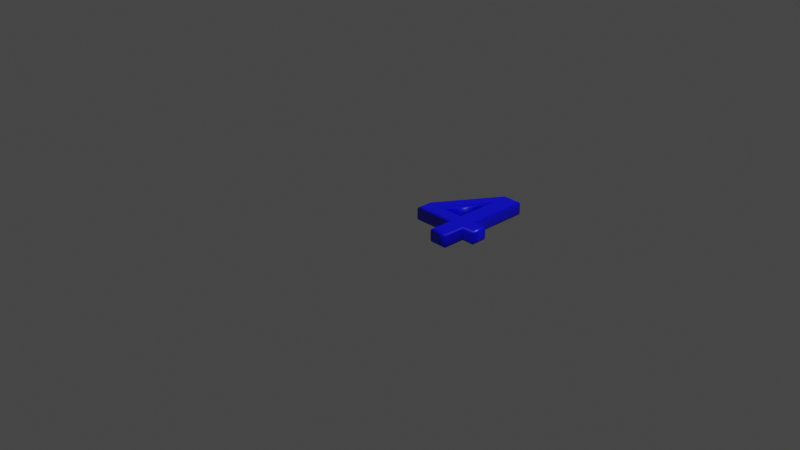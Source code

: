 # Source: 52.blend  (saved by Blender 2.83.19; exported with 4.5.12 LTS)
import bpy
from mathutils import Matrix  # noqa: F401  (used for matrix-valued properties, if any)

bpy.ops.wm.read_factory_settings(use_empty=True)
scene = bpy.context.scene
scene.name = 'Scene'

# ---- collections
col_collection = bpy.data.collections.new('Collection'); scene.collection.children.link(col_collection)

# ---- materials (node trees are filled in below, after node groups)
mat_material = bpy.data.materials.new('Material')
mat_material.alpha_threshold = 0.0
mat_material.use_transparent_shadow = False
mat_material.line_color = (0.0, 0.0, 0.0, 1.0)

# ---- material node trees
mat_material.use_nodes = True; mat_material.node_tree.nodes.clear()
_N = mat_material.node_tree.nodes; _L = mat_material.node_tree.links
n0 = _N.new('ShaderNodeOutputMaterial'); n0.name = 'Material Output'; n0.location = (300, 300)
n1 = _N.new('ShaderNodeBsdfPrincipled'); n1.name = 'Principled BSDF'; n1.location = (10, 300)
n1.distribution = 'GGX'
n1.subsurface_method = 'BURLEY'
n1.inputs[0].default_value = (0.0, 0.0, 1.0, 1.0)
n1.inputs[2].default_value = 0.4
n1.inputs[3].default_value = 1.45
n1.inputs[27].default_value = (0.0, 0.0, 0.0, 1.0)
n1.inputs[28].default_value = 1.0
_L.new(n1.outputs[0], n0.inputs[0])
n0.is_active_output = True

# ---- world
world_world = bpy.data.worlds.new('World'); scene.world = world_world
world_world.use_nodes = True; world_world.node_tree.nodes.clear()
_N = world_world.node_tree.nodes; _L = world_world.node_tree.links
n0 = _N.new('ShaderNodeOutputWorld'); n0.name = 'World Output'; n0.location = (300, 300)
n1 = _N.new('ShaderNodeBackground'); n1.name = 'Background'; n1.location = (10, 300)
n1.inputs[0].default_value = (0.05088, 0.05088, 0.05088, 1.0)
_L.new(n1.outputs[0], n0.inputs[0])
n0.is_active_output = True
world_world.color = (0.05088, 0.05088, 0.05088)
world_world.use_sun_shadow = False
world_world.sun_shadow_jitter_overblur = 0.0

# ---- cameras
cam_camera = bpy.data.cameras.new('Camera')
cam_camera.clip_end = 100.0
cam_camera.ortho_scale = 7.314

# ---- lights
light_light = bpy.data.lights.new('Light', 'POINT')
light_light.transmission_factor = 0.0
light_light.energy = 1000.0
light_light.shadow_soft_size = 0.1
light_light.shadow_maximum_resolution = 0.006
light_light.use_absolute_resolution = True

# ---- meshes
me_52 = bpy.data.meshes.new('52')
me_52.from_pydata([(0.5117, 0.362, 0.08), (0.5117, 0.9112, 0.08), (0.1838, 0.362, 0.08), (0.07101, 0.3808, 0.08), (0.4887, 1.039, 0.08), (0.6516, 1.039, 0.08), (0.6516, 0.362, 0.08), (0.7901, 0.362, 0.08), (0.7901, 0.2478, 0.08), (0.6516, 0.2478, 0.08), (0.6516, 1.311e-09, 0.08), (0.5117, 1.311e-09, 0.08), (0.5117, 0.2478, 0.08), (0.07101, 0.2478, 0.08), (0.5117, 0.362, -0.08), (0.5117, 0.9112, -0.08), (0.1838, 0.362, -0.08), (0.07101, 0.3808, -0.08), (0.4887, 1.039, -0.08), (0.6516, 1.039, -0.08), (0.6516, 0.362, -0.08), (0.7901, 0.362, -0.08), (0.7901, 0.2478, -0.08), (0.6516, 0.2478, -0.08), (0.6516, -3.577e-10, -0.08), (0.5117, -3.577e-10, -0.08), (0.5117, 0.2478, -0.08), (0.07101, 0.2478, -0.08), (0.5117, 0.362, -0.08), (0.5002, 0.3735, -0.07772), (0.4904, 0.3832, -0.07121), (0.4839, 0.3897, -0.06148), (0.4817, 0.392, -0.05), (0.4817, 0.392, 0.05), (0.4839, 0.3897, 0.06148), (0.4904, 0.3832, 0.07121), (0.5002, 0.3735, 0.07772), (0.5117, 0.362, 0.08), (0.5117, 0.9112, -0.08), (0.5002, 0.8696, -0.07772), (0.4904, 0.8343, -0.07121), (0.4839, 0.8107, -0.06148), (0.4817, 0.8025, -0.05), (0.4817, 0.8025, 0.05), (0.4839, 0.8107, 0.06148), (0.4904, 0.8343, 0.07121), (0.5002, 0.8696, 0.07772), (0.5117, 0.9112, 0.08), (0.1838, 0.362, -0.08), (0.204, 0.3735, -0.07772), (0.2211, 0.3832, -0.07121), (0.2326, 0.3897, -0.06148), (0.2366, 0.392, -0.05), (0.2366, 0.392, 0.05), (0.2326, 0.3897, 0.06148), (0.2211, 0.3832, 0.07121), (0.204, 0.3735, 0.07772), (0.1838, 0.362, 0.08), (0.07101, 0.3808, -0.08), (0.05953, 0.3841, -0.07772), (0.04979, 0.3869, -0.07121), (0.04329, 0.3888, -0.06148), (0.04101, 0.3895, -0.05), (0.04101, 0.3895, 0.05), (0.04329, 0.3888, 0.06148), (0.04979, 0.3869, 0.07121), (0.05953, 0.3841, 0.07772), (0.07101, 0.3808, 0.08), (0.4887, 1.039, -0.08), (0.4824, 1.051, -0.07772), (0.477, 1.061, -0.07121), (0.4734, 1.067, -0.06148), (0.4722, 1.069, -0.05), (0.4722, 1.069, 0.05), (0.4734, 1.067, 0.06148), (0.477, 1.061, 0.07121), (0.4824, 1.051, 0.07772), (0.4887, 1.039, 0.08), (0.6516, 1.039, -0.08), (0.6631, 1.051, -0.07772), (0.6728, 1.061, -0.07121), (0.6793, 1.067, -0.06148), (0.6816, 1.069, -0.05), (0.6816, 1.069, 0.05), (0.6793, 1.067, 0.06148), (0.6728, 1.061, 0.07121), (0.6631, 1.051, 0.07772), (0.6516, 1.039, 0.08), (0.6516, 0.362, -0.08), (0.6631, 0.3735, -0.07772), (0.6728, 0.3832, -0.07121), (0.6793, 0.3897, -0.06148), (0.6816, 0.392, -0.05), (0.6816, 0.392, 0.05), (0.6793, 0.3897, 0.06148), (0.6728, 0.3832, 0.07121), (0.6631, 0.3735, 0.07772), (0.6516, 0.362, 0.08), (0.7901, 0.362, -0.08), (0.8016, 0.3735, -0.07772), (0.8113, 0.3832, -0.07121), (0.8178, 0.3897, -0.06148), (0.8201, 0.392, -0.05), (0.8201, 0.392, 0.05), (0.8178, 0.3897, 0.06148), (0.8113, 0.3832, 0.07121), (0.8016, 0.3735, 0.07772), (0.7901, 0.362, 0.08), (0.7901, 0.2478, -0.08), (0.8016, 0.2363, -0.07772), (0.8113, 0.2266, -0.07121), (0.8178, 0.2201, -0.06148), (0.8201, 0.2178, -0.05), (0.8201, 0.2178, 0.05), (0.8178, 0.2201, 0.06148), (0.8113, 0.2266, 0.07121), (0.8016, 0.2363, 0.07772), (0.7901, 0.2478, 0.08), (0.6516, 0.2478, -0.08), (0.6631, 0.2363, -0.07772), (0.6728, 0.2266, -0.07121), (0.6793, 0.2201, -0.06148), (0.6816, 0.2178, -0.05), (0.6816, 0.2178, 0.05), (0.6793, 0.2201, 0.06148), (0.6728, 0.2266, 0.07121), (0.6631, 0.2363, 0.07772), (0.6516, 0.2478, 0.08), (0.6516, -3.577e-10, -0.08), (0.6631, -0.01148, -0.07772), (0.6728, -0.02121, -0.07121), (0.6793, -0.02772, -0.06148), (0.6816, -0.03, -0.05), (0.6816, -0.03, 0.05), (0.6793, -0.02772, 0.06148), (0.6728, -0.02121, 0.07121), (0.6631, -0.01148, 0.07772), (0.6516, 1.311e-09, 0.08), (0.5117, -3.577e-10, -0.08), (0.5002, -0.01148, -0.07772), (0.4904, -0.02121, -0.07121), (0.4839, -0.02772, -0.06148), (0.4817, -0.03, -0.05), (0.4817, -0.03, 0.05), (0.4839, -0.02772, 0.06148), (0.4904, -0.02121, 0.07121), (0.5002, -0.01148, 0.07772), (0.5117, 1.311e-09, 0.08), (0.5117, 0.2478, -0.08), (0.5002, 0.2363, -0.07772), (0.4904, 0.2266, -0.07121), (0.4839, 0.2201, -0.06148), (0.4817, 0.2178, -0.05), (0.4817, 0.2178, 0.05), (0.4839, 0.2201, 0.06148), (0.4904, 0.2266, 0.07121), (0.5002, 0.2363, 0.07772), (0.5117, 0.2478, 0.08), (0.07101, 0.2478, -0.08), (0.05953, 0.2363, -0.07772), (0.04979, 0.2266, -0.07121), (0.04329, 0.2201, -0.06148), (0.04101, 0.2178, -0.05), (0.04101, 0.2178, 0.05), (0.04329, 0.2201, 0.06148), (0.04979, 0.2266, 0.07121), (0.05953, 0.2363, 0.07772), (0.07101, 0.2478, 0.08)], [], [(3, 1, 4), (1, 5, 4), (1, 6, 5), (3, 2, 1), (0, 6, 1), (13, 2, 3), (13, 0, 2), (13, 6, 0), (13, 7, 6), (13, 8, 7), (12, 8, 13), (11, 9, 12), (9, 8, 12), (11, 10, 9), (15, 17, 18), (19, 15, 18), (20, 15, 19), (16, 17, 15), (20, 14, 15), (16, 27, 17), (14, 27, 16), (20, 27, 14), (21, 27, 20), (22, 27, 21), (22, 26, 27), (23, 25, 26), (22, 23, 26), (24, 25, 23), (29, 39, 38, 28), (30, 40, 39, 29), (31, 41, 40, 30), (32, 42, 41, 31), (33, 43, 42, 32), (34, 44, 43, 33), (35, 45, 44, 34), (36, 46, 45, 35), (37, 47, 46, 36), (39, 49, 48, 38), (40, 50, 49, 39), (41, 51, 50, 40), (42, 52, 51, 41), (43, 53, 52, 42), (44, 54, 53, 43), (45, 55, 54, 44), (46, 56, 55, 45), (47, 57, 56, 46), (49, 29, 28, 48), (50, 30, 29, 49), (51, 31, 30, 50), (52, 32, 31, 51), (53, 33, 32, 52), (54, 34, 33, 53), (55, 35, 34, 54), (56, 36, 35, 55), (57, 37, 36, 56), (59, 69, 68, 58), (60, 70, 69, 59), (61, 71, 70, 60), (62, 72, 71, 61), (63, 73, 72, 62), (64, 74, 73, 63), (65, 75, 74, 64), (66, 76, 75, 65), (67, 77, 76, 66), (69, 79, 78, 68), (70, 80, 79, 69), (71, 81, 80, 70), (72, 82, 81, 71), (73, 83, 82, 72), (74, 84, 83, 73), (75, 85, 84, 74), (76, 86, 85, 75), (77, 87, 86, 76), (79, 89, 88, 78), (80, 90, 89, 79), (81, 91, 90, 80), (82, 92, 91, 81), (83, 93, 92, 82), (84, 94, 93, 83), (85, 95, 94, 84), (86, 96, 95, 85), (87, 97, 96, 86), (89, 99, 98, 88), (90, 100, 99, 89), (91, 101, 100, 90), (92, 102, 101, 91), (93, 103, 102, 92), (94, 104, 103, 93), (95, 105, 104, 94), (96, 106, 105, 95), (97, 107, 106, 96), (99, 109, 108, 98), (100, 110, 109, 99), (101, 111, 110, 100), (102, 112, 111, 101), (103, 113, 112, 102), (104, 114, 113, 103), (105, 115, 114, 104), (106, 116, 115, 105), (107, 117, 116, 106), (109, 119, 118, 108), (110, 120, 119, 109), (111, 121, 120, 110), (112, 122, 121, 111), (113, 123, 122, 112), (114, 124, 123, 113), (115, 125, 124, 114), (116, 126, 125, 115), (117, 127, 126, 116), (119, 129, 128, 118), (120, 130, 129, 119), (121, 131, 130, 120), (122, 132, 131, 121), (123, 133, 132, 122), (124, 134, 133, 123), (125, 135, 134, 124), (126, 136, 135, 125), (127, 137, 136, 126), (129, 139, 138, 128), (130, 140, 139, 129), (131, 141, 140, 130), (132, 142, 141, 131), (133, 143, 142, 132), (134, 144, 143, 133), (135, 145, 144, 134), (136, 146, 145, 135), (137, 147, 146, 136), (139, 149, 148, 138), (140, 150, 149, 139), (141, 151, 150, 140), (142, 152, 151, 141), (143, 153, 152, 142), (144, 154, 153, 143), (145, 155, 154, 144), (146, 156, 155, 145), (147, 157, 156, 146), (149, 159, 158, 148), (150, 160, 159, 149), (151, 161, 160, 150), (152, 162, 161, 151), (153, 163, 162, 152), (154, 164, 163, 153), (155, 165, 164, 154), (156, 166, 165, 155), (157, 167, 166, 156), (159, 59, 58, 158), (160, 60, 59, 159), (161, 61, 60, 160), (162, 62, 61, 161), (163, 63, 62, 162), (164, 64, 63, 163), (165, 65, 64, 164), (166, 66, 65, 165), (167, 67, 66, 166)])
me_52.polygons.foreach_set('use_smooth', [0, 0, 0, 0, 0, 0, 0, 0, 0, 0, 0, 0, 0, 0, 0, 0, 0, 0, 0, 0, 0, 0, 0, 0, 0, 0, 0, 0, 1, 1, 1, 1, 1, 1, 1, 1, 1, 1, 1, 1, 1, 1, 1, 1, 1, 1, 1, 1, 1, 1, 1, 1, 1, 1, 1, 1, 1, 1, 1, 1, 1, 1, 1, 1, 1, 1, 1, 1, 1, 1, 1, 1, 1, 1, 1, 1, 1, 1, 1, 1, 1, 1, 1, 1, 1, 1, 1, 1, 1, 1, 1, 1, 1, 1, 1, 1, 1, 1, 1, 1, 1, 1, 1, 1, 1, 1, 1, 1, 1, 1, 1, 1, 1, 1, 1, 1, 1, 1, 1, 1, 1, 1, 1, 1, 1, 1, 1, 1, 1, 1, 1, 1, 1, 1, 1, 1, 1, 1, 1, 1, 1, 1, 1, 1, 1, 1, 1, 1, 1, 1, 1, 1, 1, 1])
_uv = me_52.uv_layers.new(name='UVMap')
_uv.uv.foreach_set('vector', [0.8172, 0.9085, 0.7758, 0.5864, 0.8172, 0.5413, 0.7758, 0.5864, 0.7524, 0.5002, 0.8172, 0.5413, 0.7758, 0.5864, 0.5816, 0.7695, 0.7524, 0.5002, 0.8172, 0.9085, 0.7676, 0.8875, 0.7758, 0.5864, 0.6372, 0.8048, 0.5816, 0.7695, 0.7758, 0.5864, 0.7837, 0.9614, 0.7676, 0.8875, 0.8172, 0.9085, 0.7837, 0.9614, 0.6372, 0.8048, 0.7676, 0.8875, 0.7837, 0.9614, 0.5816, 0.7695, 0.6372, 0.8048, 0.7837, 0.9614, 0.5265, 0.7346, 0.5816, 0.7695, 0.7837, 0.9614, 0.4977, 0.78, 0.5265, 0.7346, 0.6391, 0.8732, 0.4977, 0.78, 0.7837, 0.9614, 0.5588, 0.9998, 0.5676, 0.8278, 0.6391, 0.8732, 0.5676, 0.8278, 0.4977, 0.78, 0.6391, 0.8732, 0.5588, 0.9998, 0.4873, 0.9545, 0.5676, 0.8278, 0.7758, 0.4136, 0.8172, 0.09151, 0.8172, 0.4587, 0.7524, 0.4998, 0.7758, 0.4136, 0.8172, 0.4587, 0.5816, 0.2305, 0.7758, 0.4136, 0.7524, 0.4998, 0.7676, 0.1125, 0.8172, 0.09151, 0.7758, 0.4136, 0.5816, 0.2305, 0.6372, 0.1952, 0.7758, 0.4136, 0.7676, 0.1125, 0.7837, 0.03864, 0.8172, 0.09151, 0.6372, 0.1952, 0.7837, 0.03864, 0.7676, 0.1125, 0.5816, 0.2305, 0.7837, 0.03864, 0.6372, 0.1952, 0.5265, 0.2654, 0.7837, 0.03864, 0.5816, 0.2305, 0.4977, 0.22, 0.7837, 0.03864, 0.5265, 0.2654, 0.4977, 0.22, 0.6391, 0.1268, 0.7837, 0.03864, 0.5676, 0.1722, 0.5588, 0.0001677, 0.6391, 0.1268, 0.4977, 0.22, 0.5676, 0.1722, 0.6391, 0.1268, 0.4873, 0.04553, 0.5588, 0.0001677, 0.5676, 0.1722, 0.8626, 0.4229, 0.9829, 0.202, 0.993, 0.1879, 0.8518, 0.4261, 0.8722, 0.4201, 0.974, 0.2125, 0.9829, 0.202, 0.8626, 0.4229, 0.8803, 0.4178, 0.9669, 0.2168, 0.974, 0.2125, 0.8722, 0.4201, 0.8869, 0.416, 0.9618, 0.2132, 0.9669, 0.2168, 0.8803, 0.4178, 0.8557, 0.4208, 0.9614, 0.1868, 0.9618, 0.2132, 0.8869, 0.416, 0.8482, 0.4245, 0.9629, 0.1544, 0.9614, 0.1868, 0.8557, 0.4208, 0.8389, 0.4291, 0.9663, 0.1107, 0.9629, 0.1544, 0.8482, 0.4245, 0.8285, 0.4342, 0.9712, 0.05799, 0.9663, 0.1107, 0.8389, 0.4291, 0.8176, 0.4393, 0.9769, 0.0001677, 0.9712, 0.05799, 0.8285, 0.4342, 0.9829, 0.202, 0.9656, 0.5107, 0.9746, 0.5307, 0.993, 0.1879, 0.974, 0.2125, 0.9579, 0.4923, 0.9656, 0.5107, 0.9829, 0.202, 0.9669, 0.2168, 0.9519, 0.4767, 0.9579, 0.4923, 0.974, 0.2125, 0.9618, 0.2132, 0.9475, 0.4644, 0.9519, 0.4767, 0.9669, 0.2168, 0.9614, 0.1868, 0.9633, 0.4752, 0.9475, 0.4644, 0.9618, 0.2132, 0.9629, 0.1544, 0.9684, 0.4819, 0.9633, 0.4752, 0.9614, 0.1868, 0.9663, 0.1107, 0.9754, 0.4921, 0.9684, 0.4819, 0.9629, 0.1544, 0.9712, 0.05799, 0.9839, 0.505, 0.9754, 0.4921, 0.9663, 0.1107, 0.9769, 0.0001677, 0.993, 0.519, 0.9839, 0.505, 0.9712, 0.05799, 0.9656, 0.5107, 0.8626, 0.4229, 0.8518, 0.4261, 0.9746, 0.5307, 0.9579, 0.4923, 0.8722, 0.4201, 0.8626, 0.4229, 0.9656, 0.5107, 0.9519, 0.4767, 0.8803, 0.4178, 0.8722, 0.4201, 0.9579, 0.4923, 0.9475, 0.4644, 0.8869, 0.416, 0.8803, 0.4178, 0.9519, 0.4767, 0.9633, 0.4752, 0.8557, 0.4208, 0.8869, 0.416, 0.9475, 0.4644, 0.9684, 0.4819, 0.8482, 0.4245, 0.8557, 0.4208, 0.9633, 0.4752, 0.9754, 0.4921, 0.8389, 0.4291, 0.8482, 0.4245, 0.9684, 0.4819, 0.9839, 0.505, 0.8285, 0.4342, 0.8389, 0.4291, 0.9754, 0.4921, 0.993, 0.519, 0.8176, 0.4393, 0.8285, 0.4342, 0.9839, 0.505, 0.1001, 0.615, 0.4285, 0.6371, 0.4327, 0.6436, 0.09483, 0.6209, 0.1052, 0.6092, 0.4246, 0.6308, 0.4285, 0.6371, 0.1001, 0.615, 0.1101, 0.6035, 0.421, 0.6248, 0.4246, 0.6308, 0.1052, 0.6092, 0.1147, 0.5979, 0.4176, 0.619, 0.421, 0.6248, 0.1101, 0.6035, 0.1535, 0.5592, 0.3878, 0.581, 0.4176, 0.619, 0.1147, 0.5979, 0.1557, 0.5547, 0.3861, 0.5767, 0.3878, 0.581, 0.1535, 0.5592, 0.1578, 0.5504, 0.3847, 0.5725, 0.3861, 0.5767, 0.1557, 0.5547, 0.1598, 0.5463, 0.3833, 0.5683, 0.3847, 0.5725, 0.1578, 0.5504, 0.1616, 0.5424, 0.382, 0.5643, 0.3833, 0.5683, 0.1598, 0.5463, 0.4285, 0.6371, 0.4795, 0.546, 0.4869, 0.5481, 0.4327, 0.6436, 0.4246, 0.6308, 0.4731, 0.5443, 0.4795, 0.546, 0.4285, 0.6371, 0.421, 0.6248, 0.4673, 0.5427, 0.4731, 0.5443, 0.4246, 0.6308, 0.4176, 0.619, 0.4619, 0.5413, 0.4673, 0.5427, 0.421, 0.6248, 0.3878, 0.581, 0.4403, 0.5341, 0.4619, 0.5413, 0.4176, 0.619, 0.3861, 0.5767, 0.4356, 0.5328, 0.4403, 0.5341, 0.3878, 0.581, 0.3847, 0.5725, 0.431, 0.5315, 0.4356, 0.5328, 0.3861, 0.5767, 0.3833, 0.5683, 0.4263, 0.5302, 0.431, 0.5315, 0.3847, 0.5725, 0.382, 0.5643, 0.4214, 0.5289, 0.4263, 0.5302, 0.3833, 0.5683, 0.4795, 0.546, 0.4794, 0.1438, 0.4869, 0.1383, 0.4869, 0.5481, 0.4731, 0.5443, 0.4717, 0.1496, 0.4794, 0.1438, 0.4795, 0.546, 0.4673, 0.5427, 0.4638, 0.1553, 0.4717, 0.1496, 0.4731, 0.5443, 0.4619, 0.5413, 0.4559, 0.1607, 0.4638, 0.1553, 0.4673, 0.5427, 0.4403, 0.5341, 0.3647, 0.1984, 0.4559, 0.1607, 0.4619, 0.5413, 0.4356, 0.5328, 0.3578, 0.1986, 0.3647, 0.1984, 0.4403, 0.5341, 0.431, 0.5315, 0.3509, 0.1985, 0.3578, 0.1986, 0.4356, 0.5328, 0.4263, 0.5302, 0.3443, 0.1982, 0.3509, 0.1985, 0.431, 0.5315, 0.4214, 0.5289, 0.3381, 0.1978, 0.3443, 0.1982, 0.4263, 0.5302, 0.4794, 0.1438, 0.3985, 0.1129, 0.4016, 0.1073, 0.4869, 0.1383, 0.4717, 0.1496, 0.3957, 0.1175, 0.3985, 0.1129, 0.4794, 0.1438, 0.4638, 0.1553, 0.3931, 0.1216, 0.3957, 0.1175, 0.4717, 0.1496, 0.4559, 0.1607, 0.3906, 0.1253, 0.3931, 0.1216, 0.4638, 0.1553, 0.3647, 0.1984, 0.3749, 0.1409, 0.3906, 0.1253, 0.4559, 0.1607, 0.3578, 0.1986, 0.371, 0.1425, 0.3749, 0.1409, 0.3647, 0.1984, 0.3509, 0.1985, 0.3672, 0.1438, 0.371, 0.1425, 0.3578, 0.1986, 0.3443, 0.1982, 0.3633, 0.145, 0.3672, 0.1438, 0.3509, 0.1985, 0.3381, 0.1978, 0.359, 0.1461, 0.3633, 0.145, 0.3443, 0.1982, 0.3985, 0.1129, 0.3531, 0.07873, 0.3576, 0.0749, 0.4016, 0.1073, 0.3957, 0.1175, 0.3494, 0.08216, 0.3531, 0.07873, 0.3985, 0.1129, 0.3931, 0.1216, 0.3462, 0.08541, 0.3494, 0.08216, 0.3957, 0.1175, 0.3906, 0.1253, 0.3433, 0.08876, 0.3462, 0.08541, 0.3931, 0.1216, 0.3749, 0.1409, 0.3353, 0.1096, 0.3433, 0.08876, 0.3906, 0.1253, 0.371, 0.1425, 0.3346, 0.1135, 0.3353, 0.1096, 0.3749, 0.1409, 0.3672, 0.1438, 0.3341, 0.1175, 0.3346, 0.1135, 0.371, 0.1425, 0.3633, 0.145, 0.3337, 0.1216, 0.3341, 0.1175, 0.3672, 0.1438, 0.359, 0.1461, 0.3334, 0.1261, 0.3337, 0.1216, 0.3633, 0.145, 0.3531, 0.07873, 0.3059, 0.009606, 0.3088, 0.0001677, 0.3576, 0.0749, 0.3494, 0.08216, 0.3029, 0.0193, 0.3059, 0.009606, 0.3531, 0.07873, 0.3462, 0.08541, 0.3002, 0.02879, 0.3029, 0.0193, 0.3494, 0.08216, 0.3433, 0.08876, 0.2978, 0.03779, 0.3002, 0.02879, 0.3462, 0.08541, 0.3353, 0.1096, 0.2784, 0.13, 0.2978, 0.03779, 0.3433, 0.08876, 0.3346, 0.1135, 0.2789, 0.1366, 0.2784, 0.13, 0.3353, 0.1096, 0.3341, 0.1175, 0.2793, 0.1433, 0.2789, 0.1366, 0.3346, 0.1135, 0.3337, 0.1216, 0.2797, 0.15, 0.2793, 0.1433, 0.3341, 0.1175, 0.3334, 0.1261, 0.28, 0.1565, 0.2797, 0.15, 0.3337, 0.1216, 0.3059, 0.009606, 0.1715, 0.06794, 0.1682, 0.0623, 0.3088, 0.0001677, 0.3029, 0.0193, 0.1743, 0.07276, 0.1715, 0.06794, 0.3059, 0.009606, 0.3002, 0.02879, 0.1767, 0.07706, 0.1743, 0.07276, 0.3029, 0.0193, 0.2978, 0.03779, 0.1788, 0.08102, 0.1767, 0.07706, 0.3002, 0.02879, 0.2784, 0.13, 0.1876, 0.09827, 0.1788, 0.08102, 0.2978, 0.03779, 0.2789, 0.1366, 0.1883, 0.1022, 0.1876, 0.09827, 0.2784, 0.13, 0.2793, 0.1433, 0.1889, 0.106, 0.1883, 0.1022, 0.2789, 0.1366, 0.2797, 0.15, 0.1894, 0.1098, 0.1889, 0.106, 0.2793, 0.1433, 0.28, 0.1565, 0.1899, 0.1139, 0.1894, 0.1098, 0.2797, 0.15, 0.1715, 0.06794, 0.1172, 0.1115, 0.1135, 0.1068, 0.1682, 0.0623, 0.1743, 0.07276, 0.1206, 0.1155, 0.1172, 0.1115, 0.1715, 0.06794, 0.1767, 0.07706, 0.1237, 0.1189, 0.1206, 0.1155, 0.1743, 0.07276, 0.1788, 0.08102, 0.1269, 0.1221, 0.1237, 0.1189, 0.1767, 0.07706, 0.1876, 0.09827, 0.1445, 0.1341, 0.1269, 0.1221, 0.1788, 0.08102, 0.1883, 0.1022, 0.1485, 0.1353, 0.1445, 0.1341, 0.1876, 0.09827, 0.1889, 0.106, 0.1525, 0.1366, 0.1485, 0.1353, 0.1883, 0.1022, 0.1894, 0.1098, 0.1566, 0.1377, 0.1525, 0.1366, 0.1889, 0.106, 0.1899, 0.1139, 0.1609, 0.1388, 0.1566, 0.1377, 0.1894, 0.1098, 0.1172, 0.1115, 0.009087, 0.2195, 0.0001677, 0.2169, 0.1135, 0.1068, 0.1206, 0.1155, 0.01854, 0.2223, 0.009087, 0.2195, 0.1172, 0.1115, 0.1237, 0.1189, 0.02828, 0.2249, 0.01854, 0.2223, 0.1206, 0.1155, 0.1269, 0.1221, 0.03812, 0.2273, 0.02828, 0.2249, 0.1237, 0.1189, 0.1445, 0.1341, 0.1671, 0.2649, 0.03812, 0.2273, 0.1269, 0.1221, 0.1485, 0.1353, 0.1757, 0.2651, 0.1671, 0.2649, 0.1445, 0.1341, 0.1525, 0.1366, 0.1842, 0.2652, 0.1757, 0.2651, 0.1485, 0.1353, 0.1566, 0.1377, 0.1924, 0.2653, 0.1842, 0.2652, 0.1525, 0.1366, 0.1609, 0.1388, 0.2003, 0.2653, 0.1924, 0.2653, 0.1566, 0.1377, 0.009087, 0.2195, 0.06827, 0.5287, 0.0602, 0.5309, 0.0001677, 0.2169, 0.01854, 0.2223, 0.07515, 0.5267, 0.06827, 0.5287, 0.009087, 0.2195, 0.02828, 0.2249, 0.08117, 0.5251, 0.07515, 0.5267, 0.01854, 0.2223, 0.03812, 0.2273, 0.08679, 0.5236, 0.08117, 0.5251, 0.02828, 0.2249, 0.1671, 0.2649, 0.1045, 0.5149, 0.08679, 0.5236, 0.03812, 0.2273, 0.1757, 0.2651, 0.1097, 0.5135, 0.1045, 0.5149, 0.1671, 0.2649, 0.1842, 0.2652, 0.1148, 0.5122, 0.1097, 0.5135, 0.1757, 0.2651, 0.1924, 0.2653, 0.12, 0.5109, 0.1148, 0.5122, 0.1842, 0.2652, 0.2003, 0.2653, 0.1256, 0.5096, 0.12, 0.5109, 0.1924, 0.2653, 0.06827, 0.5287, 0.1001, 0.615, 0.09483, 0.6209, 0.0602, 0.5309, 0.07515, 0.5267, 0.1052, 0.6092, 0.1001, 0.615, 0.06827, 0.5287, 0.08117, 0.5251, 0.1101, 0.6035, 0.1052, 0.6092, 0.07515, 0.5267, 0.08679, 0.5236, 0.1147, 0.5979, 0.1101, 0.6035, 0.08117, 0.5251, 0.1045, 0.5149, 0.1535, 0.5592, 0.1147, 0.5979, 0.08679, 0.5236, 0.1097, 0.5135, 0.1557, 0.5547, 0.1535, 0.5592, 0.1045, 0.5149, 0.1148, 0.5122, 0.1578, 0.5504, 0.1557, 0.5547, 0.1097, 0.5135, 0.12, 0.5109, 0.1598, 0.5463, 0.1578, 0.5504, 0.1148, 0.5122, 0.1256, 0.5096, 0.1616, 0.5424, 0.1598, 0.5463, 0.12, 0.5109])
me_52.materials.append(mat_material)
me_52.use_remesh_fix_poles = True
me_52.use_remesh_preserve_attributes = False
me_52.use_mirror_vertex_groups = False
me_52.update()

# ---- objects
ob_light = bpy.data.objects.new('Light', light_light)
ob_camera = bpy.data.objects.new('Camera', cam_camera)
ob_52 = bpy.data.objects.new('52', me_52)

# ---- transforms, parenting, visibility, modifiers, constraints
ob_light.location = (4.076, 1.005, 5.904)
ob_light.rotation_euler = (0.6503, 0.05522, 1.866)
ob_light.lock_rotations_4d = False
ob_light.empty_display_type = 'ARROWS'
ob_light.color = (0.0, 0.0, 0.0, 0.0)
ob_light.lineart.crease_threshold = 0.0
ob_camera.location = (7.359, -6.926, 4.958)
ob_camera.rotation_euler = (1.109, 0.0, 0.8149)
ob_camera.lock_rotations_4d = False
ob_camera.empty_display_type = 'ARROWS'
ob_camera.color = (0.0, 0.0, 0.0, 0.0)
ob_camera.display_type = 'WIRE'
ob_camera.lineart.crease_threshold = 0.0
ob_52.location = (0.0, 0.0, 0.0)
ob_52.lineart.crease_threshold = 0.0

# ---- collection membership
col_collection.objects.link(ob_light)
col_collection.objects.link(ob_camera)
col_collection.objects.link(ob_52)

# ---- scene / render settings (as saved in the file)
scene.camera = ob_camera
scene.frame_start = 1; scene.frame_end = 250; scene.frame_set(1)
scene.render.engine = 'BLENDER_EEVEE_NEXT'
scene.cycles.use_denoising = False
scene.cycles.samples = 128
scene.cycles.sampling_pattern = 'TABULATED_SOBOL'
scene.cycles.use_adaptive_sampling = False
scene.cycles.use_light_tree = False
scene.view_settings.view_transform = 'Filmic'
bpy.context.view_layer.update()
